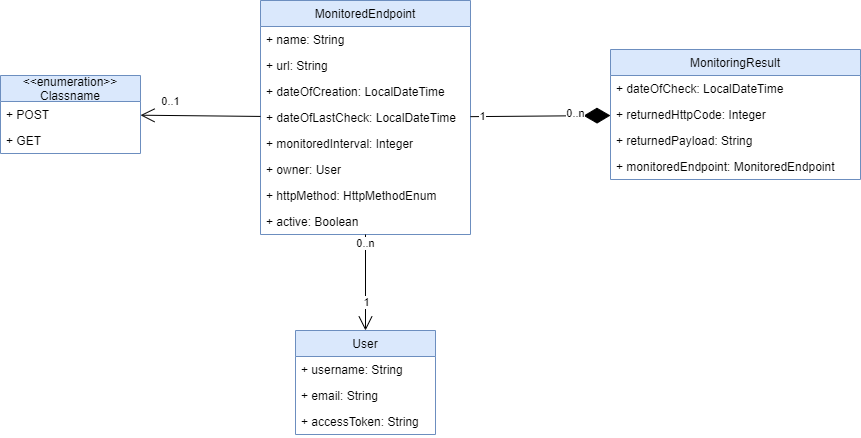

The diagram above was exported from draw.io. Its source (the exported page's mxGraphModel, read from the mxfile embedded in the PNG):
<mxGraphModel dx="1788" dy="809" grid="1" gridSize="10" guides="1" tooltips="1" connect="1" arrows="1" fold="1" page="1" pageScale="1" pageWidth="850" pageHeight="1100" math="0" shadow="0">
  <root>
    <mxCell id="0" />
    <mxCell id="1" parent="0" />
    <mxCell id="sRHLYlz53zTTKriuzveK-2" value="MonitoredEndpoint" style="swimlane;fontStyle=0;childLayout=stackLayout;horizontal=1;startSize=26;fillColor=#dae8fc;horizontalStack=0;resizeParent=1;resizeParentMax=0;resizeLast=0;collapsible=1;marginBottom=0;strokeColor=#6c8ebf;" parent="1" vertex="1">
      <mxGeometry x="240" y="90" width="210" height="234" as="geometry" />
    </mxCell>
    <mxCell id="sRHLYlz53zTTKriuzveK-3" value="+ name: String" style="text;strokeColor=none;fillColor=none;align=left;verticalAlign=top;spacingLeft=4;spacingRight=4;overflow=hidden;rotatable=0;points=[[0,0.5],[1,0.5]];portConstraint=eastwest;" parent="sRHLYlz53zTTKriuzveK-2" vertex="1">
      <mxGeometry y="26" width="210" height="26" as="geometry" />
    </mxCell>
    <mxCell id="sRHLYlz53zTTKriuzveK-4" value="+ url: String" style="text;strokeColor=none;fillColor=none;align=left;verticalAlign=top;spacingLeft=4;spacingRight=4;overflow=hidden;rotatable=0;points=[[0,0.5],[1,0.5]];portConstraint=eastwest;" parent="sRHLYlz53zTTKriuzveK-2" vertex="1">
      <mxGeometry y="52" width="210" height="26" as="geometry" />
    </mxCell>
    <mxCell id="sRHLYlz53zTTKriuzveK-5" value="+ dateOfCreation: LocalDateTime" style="text;strokeColor=none;fillColor=none;align=left;verticalAlign=top;spacingLeft=4;spacingRight=4;overflow=hidden;rotatable=0;points=[[0,0.5],[1,0.5]];portConstraint=eastwest;" parent="sRHLYlz53zTTKriuzveK-2" vertex="1">
      <mxGeometry y="78" width="210" height="26" as="geometry" />
    </mxCell>
    <mxCell id="sRHLYlz53zTTKriuzveK-17" value="+ dateOfLastCheck: LocalDateTime" style="text;strokeColor=none;fillColor=none;align=left;verticalAlign=top;spacingLeft=4;spacingRight=4;overflow=hidden;rotatable=0;points=[[0,0.5],[1,0.5]];portConstraint=eastwest;" parent="sRHLYlz53zTTKriuzveK-2" vertex="1">
      <mxGeometry y="104" width="210" height="26" as="geometry" />
    </mxCell>
    <mxCell id="sRHLYlz53zTTKriuzveK-18" value="+ monitoredInterval: Integer" style="text;strokeColor=none;fillColor=none;align=left;verticalAlign=top;spacingLeft=4;spacingRight=4;overflow=hidden;rotatable=0;points=[[0,0.5],[1,0.5]];portConstraint=eastwest;" parent="sRHLYlz53zTTKriuzveK-2" vertex="1">
      <mxGeometry y="130" width="210" height="26" as="geometry" />
    </mxCell>
    <mxCell id="sRHLYlz53zTTKriuzveK-19" value="+ owner: User" style="text;strokeColor=none;fillColor=none;align=left;verticalAlign=top;spacingLeft=4;spacingRight=4;overflow=hidden;rotatable=0;points=[[0,0.5],[1,0.5]];portConstraint=eastwest;" parent="sRHLYlz53zTTKriuzveK-2" vertex="1">
      <mxGeometry y="156" width="210" height="26" as="geometry" />
    </mxCell>
    <mxCell id="sRHLYlz53zTTKriuzveK-25" value="+ httpMethod: HttpMethodEnum" style="text;strokeColor=none;fillColor=none;align=left;verticalAlign=top;spacingLeft=4;spacingRight=4;overflow=hidden;rotatable=0;points=[[0,0.5],[1,0.5]];portConstraint=eastwest;" parent="sRHLYlz53zTTKriuzveK-2" vertex="1">
      <mxGeometry y="182" width="210" height="26" as="geometry" />
    </mxCell>
    <mxCell id="7nIPVB72gMEQwzQJTjx2-1" value="+ active: Boolean" style="text;strokeColor=none;fillColor=none;align=left;verticalAlign=top;spacingLeft=4;spacingRight=4;overflow=hidden;rotatable=0;points=[[0,0.5],[1,0.5]];portConstraint=eastwest;" parent="sRHLYlz53zTTKriuzveK-2" vertex="1">
      <mxGeometry y="208" width="210" height="26" as="geometry" />
    </mxCell>
    <mxCell id="sRHLYlz53zTTKriuzveK-6" value="MonitoringResult" style="swimlane;fontStyle=0;childLayout=stackLayout;horizontal=1;startSize=26;fillColor=#dae8fc;horizontalStack=0;resizeParent=1;resizeParentMax=0;resizeLast=0;collapsible=1;marginBottom=0;strokeColor=#6c8ebf;" parent="1" vertex="1">
      <mxGeometry x="590" y="139" width="250" height="130" as="geometry" />
    </mxCell>
    <mxCell id="sRHLYlz53zTTKriuzveK-7" value="+ dateOfCheck: LocalDateTime" style="text;strokeColor=none;fillColor=none;align=left;verticalAlign=top;spacingLeft=4;spacingRight=4;overflow=hidden;rotatable=0;points=[[0,0.5],[1,0.5]];portConstraint=eastwest;" parent="sRHLYlz53zTTKriuzveK-6" vertex="1">
      <mxGeometry y="26" width="250" height="26" as="geometry" />
    </mxCell>
    <mxCell id="sRHLYlz53zTTKriuzveK-8" value="+ returnedHttpCode: Integer" style="text;strokeColor=none;fillColor=none;align=left;verticalAlign=top;spacingLeft=4;spacingRight=4;overflow=hidden;rotatable=0;points=[[0,0.5],[1,0.5]];portConstraint=eastwest;" parent="sRHLYlz53zTTKriuzveK-6" vertex="1">
      <mxGeometry y="52" width="250" height="26" as="geometry" />
    </mxCell>
    <mxCell id="sRHLYlz53zTTKriuzveK-9" value="+ returnedPayload: String" style="text;strokeColor=none;fillColor=none;align=left;verticalAlign=top;spacingLeft=4;spacingRight=4;overflow=hidden;rotatable=0;points=[[0,0.5],[1,0.5]];portConstraint=eastwest;" parent="sRHLYlz53zTTKriuzveK-6" vertex="1">
      <mxGeometry y="78" width="250" height="26" as="geometry" />
    </mxCell>
    <mxCell id="sRHLYlz53zTTKriuzveK-14" value="+ monitoredEndpoint: MonitoredEndpoint" style="text;strokeColor=none;fillColor=none;align=left;verticalAlign=top;spacingLeft=4;spacingRight=4;overflow=hidden;rotatable=0;points=[[0,0.5],[1,0.5]];portConstraint=eastwest;" parent="sRHLYlz53zTTKriuzveK-6" vertex="1">
      <mxGeometry y="104" width="250" height="26" as="geometry" />
    </mxCell>
    <mxCell id="sRHLYlz53zTTKriuzveK-10" value="User" style="swimlane;fontStyle=0;childLayout=stackLayout;horizontal=1;startSize=26;fillColor=#dae8fc;horizontalStack=0;resizeParent=1;resizeParentMax=0;resizeLast=0;collapsible=1;marginBottom=0;strokeColor=#6c8ebf;" parent="1" vertex="1">
      <mxGeometry x="275" y="420" width="140" height="104" as="geometry" />
    </mxCell>
    <mxCell id="sRHLYlz53zTTKriuzveK-11" value="+ username: String" style="text;strokeColor=none;fillColor=none;align=left;verticalAlign=top;spacingLeft=4;spacingRight=4;overflow=hidden;rotatable=0;points=[[0,0.5],[1,0.5]];portConstraint=eastwest;" parent="sRHLYlz53zTTKriuzveK-10" vertex="1">
      <mxGeometry y="26" width="140" height="26" as="geometry" />
    </mxCell>
    <mxCell id="sRHLYlz53zTTKriuzveK-12" value="+ email: String" style="text;strokeColor=none;fillColor=none;align=left;verticalAlign=top;spacingLeft=4;spacingRight=4;overflow=hidden;rotatable=0;points=[[0,0.5],[1,0.5]];portConstraint=eastwest;" parent="sRHLYlz53zTTKriuzveK-10" vertex="1">
      <mxGeometry y="52" width="140" height="26" as="geometry" />
    </mxCell>
    <mxCell id="sRHLYlz53zTTKriuzveK-13" value="+ accessToken: String" style="text;strokeColor=none;fillColor=none;align=left;verticalAlign=top;spacingLeft=4;spacingRight=4;overflow=hidden;rotatable=0;points=[[0,0.5],[1,0.5]];portConstraint=eastwest;" parent="sRHLYlz53zTTKriuzveK-10" vertex="1">
      <mxGeometry y="78" width="140" height="26" as="geometry" />
    </mxCell>
    <mxCell id="sRHLYlz53zTTKriuzveK-16" value="" style="endArrow=diamondThin;endFill=1;endSize=24;html=1;rounded=0;" parent="1" source="sRHLYlz53zTTKriuzveK-2" target="sRHLYlz53zTTKriuzveK-6" edge="1">
      <mxGeometry width="160" relative="1" as="geometry">
        <mxPoint x="430" y="290" as="sourcePoint" />
        <mxPoint x="590" y="290" as="targetPoint" />
      </mxGeometry>
    </mxCell>
    <mxCell id="sRHLYlz53zTTKriuzveK-23" value="1" style="edgeLabel;html=1;align=center;verticalAlign=middle;resizable=0;points=[];" parent="sRHLYlz53zTTKriuzveK-16" vertex="1" connectable="0">
      <mxGeometry x="-0.8344" y="1" relative="1" as="geometry">
        <mxPoint as="offset" />
      </mxGeometry>
    </mxCell>
    <mxCell id="sRHLYlz53zTTKriuzveK-24" value="0..n" style="edgeLabel;html=1;align=center;verticalAlign=middle;resizable=0;points=[];" parent="sRHLYlz53zTTKriuzveK-16" vertex="1" connectable="0">
      <mxGeometry x="0.4971" y="3" relative="1" as="geometry">
        <mxPoint as="offset" />
      </mxGeometry>
    </mxCell>
    <mxCell id="sRHLYlz53zTTKriuzveK-20" value="" style="endArrow=open;endFill=1;endSize=12;html=1;rounded=0;" parent="1" source="sRHLYlz53zTTKriuzveK-2" target="sRHLYlz53zTTKriuzveK-10" edge="1">
      <mxGeometry width="160" relative="1" as="geometry">
        <mxPoint x="60" y="320" as="sourcePoint" />
        <mxPoint x="220" y="320" as="targetPoint" />
      </mxGeometry>
    </mxCell>
    <mxCell id="sRHLYlz53zTTKriuzveK-21" value="1" style="edgeLabel;html=1;align=center;verticalAlign=middle;resizable=0;points=[];" parent="sRHLYlz53zTTKriuzveK-20" vertex="1" connectable="0">
      <mxGeometry x="0.3884" relative="1" as="geometry">
        <mxPoint as="offset" />
      </mxGeometry>
    </mxCell>
    <mxCell id="sRHLYlz53zTTKriuzveK-22" value="0..n" style="edgeLabel;html=1;align=center;verticalAlign=middle;resizable=0;points=[];" parent="sRHLYlz53zTTKriuzveK-20" vertex="1" connectable="0">
      <mxGeometry x="-0.8302" y="-1" relative="1" as="geometry">
        <mxPoint as="offset" />
      </mxGeometry>
    </mxCell>
    <mxCell id="sRHLYlz53zTTKriuzveK-26" value="&lt;&lt;enumeration&gt;&gt;&#10;Classname" style="swimlane;fontStyle=0;childLayout=stackLayout;horizontal=1;startSize=26;fillColor=#dae8fc;horizontalStack=0;resizeParent=1;resizeParentMax=0;resizeLast=0;collapsible=1;marginBottom=0;strokeColor=#6c8ebf;" parent="1" vertex="1">
      <mxGeometry x="-20" y="165" width="140" height="78" as="geometry" />
    </mxCell>
    <mxCell id="sRHLYlz53zTTKriuzveK-27" value="+ POST" style="text;strokeColor=none;fillColor=none;align=left;verticalAlign=top;spacingLeft=4;spacingRight=4;overflow=hidden;rotatable=0;points=[[0,0.5],[1,0.5]];portConstraint=eastwest;" parent="sRHLYlz53zTTKriuzveK-26" vertex="1">
      <mxGeometry y="26" width="140" height="26" as="geometry" />
    </mxCell>
    <mxCell id="sRHLYlz53zTTKriuzveK-28" value="+ GET" style="text;strokeColor=none;fillColor=none;align=left;verticalAlign=top;spacingLeft=4;spacingRight=4;overflow=hidden;rotatable=0;points=[[0,0.5],[1,0.5]];portConstraint=eastwest;" parent="sRHLYlz53zTTKriuzveK-26" vertex="1">
      <mxGeometry y="52" width="140" height="26" as="geometry" />
    </mxCell>
    <mxCell id="sRHLYlz53zTTKriuzveK-30" value="" style="endArrow=open;endFill=1;endSize=12;html=1;rounded=0;" parent="1" source="sRHLYlz53zTTKriuzveK-2" target="sRHLYlz53zTTKriuzveK-26" edge="1">
      <mxGeometry width="160" relative="1" as="geometry">
        <mxPoint x="60" y="310" as="sourcePoint" />
        <mxPoint x="220" y="310" as="targetPoint" />
      </mxGeometry>
    </mxCell>
    <mxCell id="sRHLYlz53zTTKriuzveK-31" value="0..1" style="edgeLabel;html=1;align=center;verticalAlign=middle;resizable=0;points=[];" parent="sRHLYlz53zTTKriuzveK-30" vertex="1" connectable="0">
      <mxGeometry x="0.5618" relative="1" as="geometry">
        <mxPoint x="3" y="-14" as="offset" />
      </mxGeometry>
    </mxCell>
  </root>
</mxGraphModel>